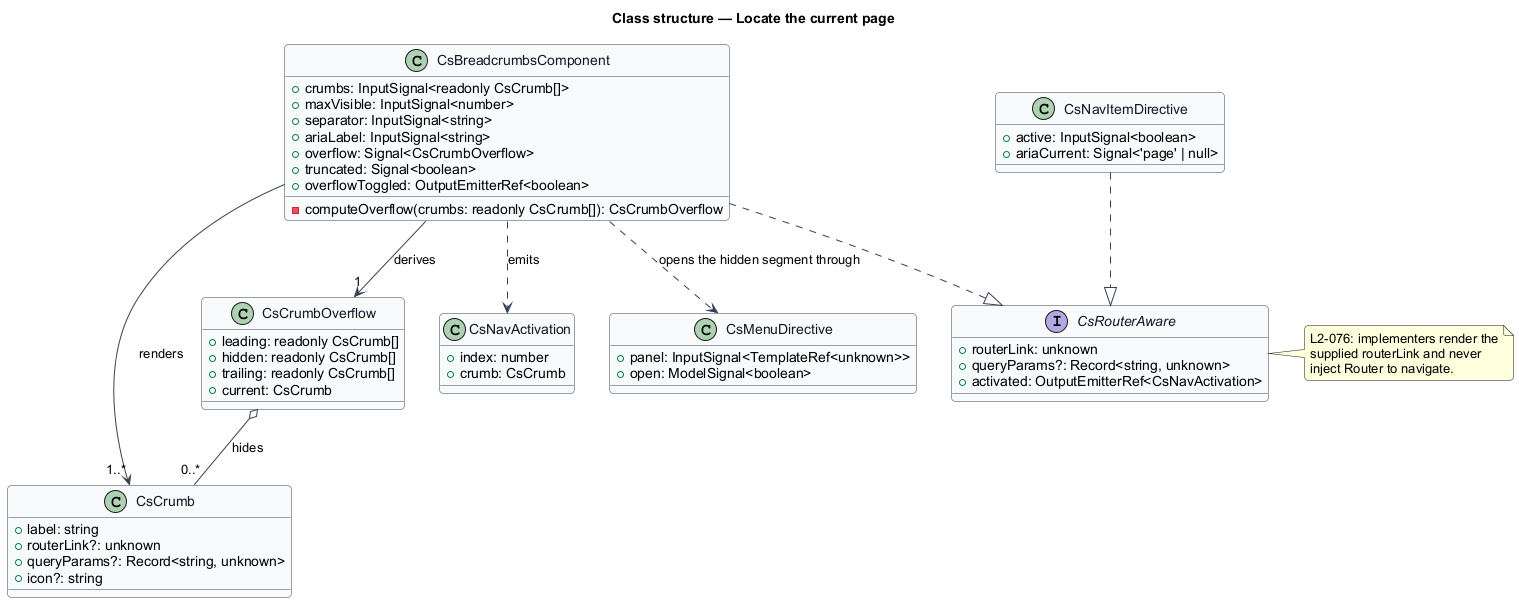

The diagram above was rendered by PlantUML. Its source (embedded in the PNG):
@startuml
' --- shared skin header ---
skinparam backgroundColor #FFFFFF
skinparam shadowing false
skinparam roundcorner 8
skinparam defaultFontName Arial
skinparam ArrowColor #344054
skinparam class {
  BorderColor #344054
  FontColor #101828
  BackgroundColor #F9FAFB
}
' --------------------------
title Class structure — Locate the current page

interface CsRouterAware {
  +routerLink: unknown
  +queryParams?: Record<string, unknown>
  +activated: OutputEmitterRef<CsNavActivation>
}

note right of CsRouterAware
  L2-076: implementers render the
  supplied routerLink and never
  inject Router to navigate.
end note

class CsBreadcrumbsComponent {
  +crumbs: InputSignal<readonly CsCrumb[]>
  +maxVisible: InputSignal<number>
  +separator: InputSignal<string>
  +ariaLabel: InputSignal<string>
  +overflow: Signal<CsCrumbOverflow>
  +truncated: Signal<boolean>
  +overflowToggled: OutputEmitterRef<boolean>
  -computeOverflow(crumbs: readonly CsCrumb[]): CsCrumbOverflow
}

class CsCrumb {
  +label: string
  +routerLink?: unknown
  +queryParams?: Record<string, unknown>
  +icon?: string
}

class CsCrumbOverflow {
  +leading: readonly CsCrumb[]
  +hidden: readonly CsCrumb[]
  +trailing: readonly CsCrumb[]
  +current: CsCrumb
}

class CsNavActivation {
  +index: number
  +crumb: CsCrumb
}

class CsMenuDirective {
  +panel: InputSignal<TemplateRef<unknown>>
  +open: ModelSignal<boolean>
}

class CsNavItemDirective {
  +active: InputSignal<boolean>
  +ariaCurrent: Signal<'page' | null>
}

CsBreadcrumbsComponent ..|> CsRouterAware
CsNavItemDirective ..|> CsRouterAware
CsBreadcrumbsComponent --> "1..*" CsCrumb : renders
CsBreadcrumbsComponent --> "1" CsCrumbOverflow : derives
CsCrumbOverflow o-- "0..*" CsCrumb : hides
CsBreadcrumbsComponent ..> CsMenuDirective : opens the hidden segment through
CsBreadcrumbsComponent ..> CsNavActivation : emits
@enduml